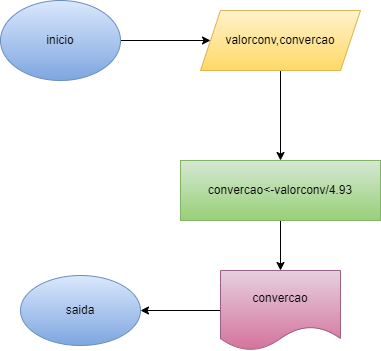

The diagram above was exported from draw.io. Its source (the exported page's mxGraphModel, read from the mxfile embedded in the PNG):
<mxGraphModel dx="1422" dy="794" grid="1" gridSize="10" guides="1" tooltips="1" connect="1" arrows="1" fold="1" page="1" pageScale="1" pageWidth="827" pageHeight="1169" math="0" shadow="0">
  <root>
    <mxCell id="0" />
    <mxCell id="1" parent="0" />
    <mxCell id="Z4o4zLgxB9_RS0a4Qr_k-3" value="" style="edgeStyle=orthogonalEdgeStyle;rounded=0;orthogonalLoop=1;jettySize=auto;html=1;" parent="1" source="Z4o4zLgxB9_RS0a4Qr_k-1" target="Z4o4zLgxB9_RS0a4Qr_k-2" edge="1">
      <mxGeometry relative="1" as="geometry" />
    </mxCell>
    <mxCell id="Z4o4zLgxB9_RS0a4Qr_k-1" value="inicio" style="ellipse;whiteSpace=wrap;html=1;fillColor=#dae8fc;gradientColor=#7ea6e0;strokeColor=#6c8ebf;" parent="1" vertex="1">
      <mxGeometry x="350" y="370" width="120" height="80" as="geometry" />
    </mxCell>
    <mxCell id="Z4o4zLgxB9_RS0a4Qr_k-5" value="" style="edgeStyle=orthogonalEdgeStyle;rounded=0;orthogonalLoop=1;jettySize=auto;html=1;" parent="1" source="Z4o4zLgxB9_RS0a4Qr_k-2" target="Z4o4zLgxB9_RS0a4Qr_k-4" edge="1">
      <mxGeometry relative="1" as="geometry" />
    </mxCell>
    <mxCell id="Z4o4zLgxB9_RS0a4Qr_k-2" value="valorconv,convercao" style="shape=parallelogram;perimeter=parallelogramPerimeter;whiteSpace=wrap;html=1;fixedSize=1;fillColor=#fff2cc;strokeColor=#d6b656;gradientColor=#ffd966;" parent="1" vertex="1">
      <mxGeometry x="550" y="380" width="160" height="60" as="geometry" />
    </mxCell>
    <mxCell id="Z4o4zLgxB9_RS0a4Qr_k-7" value="" style="edgeStyle=orthogonalEdgeStyle;rounded=0;orthogonalLoop=1;jettySize=auto;html=1;" parent="1" source="Z4o4zLgxB9_RS0a4Qr_k-4" target="Z4o4zLgxB9_RS0a4Qr_k-6" edge="1">
      <mxGeometry relative="1" as="geometry" />
    </mxCell>
    <mxCell id="Z4o4zLgxB9_RS0a4Qr_k-4" value="convercao&amp;lt;-valorconv/4.93" style="whiteSpace=wrap;html=1;fillColor=#d5e8d4;strokeColor=#82b366;gradientColor=#97d077;" parent="1" vertex="1">
      <mxGeometry x="530" y="530" width="200" height="60" as="geometry" />
    </mxCell>
    <mxCell id="Z4o4zLgxB9_RS0a4Qr_k-9" value="" style="edgeStyle=orthogonalEdgeStyle;rounded=0;orthogonalLoop=1;jettySize=auto;html=1;" parent="1" source="Z4o4zLgxB9_RS0a4Qr_k-6" target="Z4o4zLgxB9_RS0a4Qr_k-8" edge="1">
      <mxGeometry relative="1" as="geometry" />
    </mxCell>
    <mxCell id="Z4o4zLgxB9_RS0a4Qr_k-6" value="convercao" style="shape=document;whiteSpace=wrap;html=1;boundedLbl=1;fillColor=#e6d0de;strokeColor=#996185;gradientColor=#d5739d;" parent="1" vertex="1">
      <mxGeometry x="570" y="640" width="120" height="80" as="geometry" />
    </mxCell>
    <mxCell id="Z4o4zLgxB9_RS0a4Qr_k-8" value="saida" style="ellipse;whiteSpace=wrap;html=1;fillColor=#dae8fc;strokeColor=#6c8ebf;gradientColor=#7ea6e0;" parent="1" vertex="1">
      <mxGeometry x="370" y="645" width="120" height="70" as="geometry" />
    </mxCell>
  </root>
</mxGraphModel>